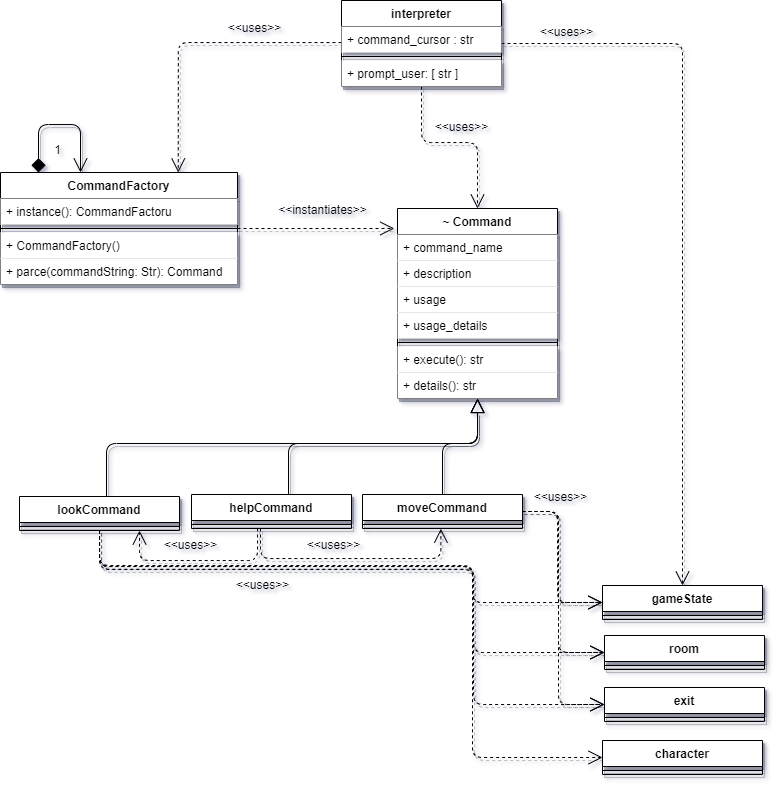

The diagram above was exported from draw.io. Its source (the exported page's mxGraphModel, read from the mxfile embedded in the PNG):
<mxGraphModel dx="802" dy="628" grid="0" gridSize="10" guides="1" tooltips="1" connect="1" arrows="1" fold="1" page="1" pageScale="1" pageWidth="850" pageHeight="1100" math="0" shadow="0">
  <root>
    <mxCell id="3MLmCpE1cTKeBxW22Yyq-0" />
    <mxCell id="3MLmCpE1cTKeBxW22Yyq-1" parent="3MLmCpE1cTKeBxW22Yyq-0" />
    <mxCell id="3MLmCpE1cTKeBxW22Yyq-10" style="edgeStyle=orthogonalEdgeStyle;orthogonalLoop=1;jettySize=auto;html=1;entryX=0.75;entryY=0;entryDx=0;entryDy=0;startArrow=none;startFill=0;endArrow=open;endFill=0;startSize=12;endSize=12;dashed=1;shadow=1;" edge="1" parent="3MLmCpE1cTKeBxW22Yyq-1" source="3MLmCpE1cTKeBxW22Yyq-2" target="3MLmCpE1cTKeBxW22Yyq-6">
      <mxGeometry relative="1" as="geometry">
        <Array as="points">
          <mxPoint x="248" y="197" />
        </Array>
      </mxGeometry>
    </mxCell>
    <mxCell id="3MLmCpE1cTKeBxW22Yyq-27" style="edgeStyle=orthogonalEdgeStyle;orthogonalLoop=1;jettySize=auto;html=1;entryX=0.5;entryY=0;entryDx=0;entryDy=0;dashed=1;startArrow=none;startFill=0;endArrow=open;endFill=0;startSize=12;endSize=12;shadow=1;" edge="1" parent="3MLmCpE1cTKeBxW22Yyq-1" source="3MLmCpE1cTKeBxW22Yyq-2" target="3MLmCpE1cTKeBxW22Yyq-17">
      <mxGeometry relative="1" as="geometry" />
    </mxCell>
    <mxCell id="3MLmCpE1cTKeBxW22Yyq-65" style="edgeStyle=orthogonalEdgeStyle;orthogonalLoop=1;jettySize=auto;html=1;shadow=1;dashed=1;startArrow=none;startFill=0;endArrow=open;endFill=0;startSize=12;endSize=12;" edge="1" parent="3MLmCpE1cTKeBxW22Yyq-1" source="3MLmCpE1cTKeBxW22Yyq-2" target="3MLmCpE1cTKeBxW22Yyq-46">
      <mxGeometry relative="1" as="geometry" />
    </mxCell>
    <mxCell id="3MLmCpE1cTKeBxW22Yyq-2" value="interpreter" style="swimlane;fontStyle=1;align=center;verticalAlign=top;childLayout=stackLayout;horizontal=1;startSize=26;horizontalStack=0;resizeParent=1;resizeParentMax=0;resizeLast=0;collapsible=1;marginBottom=0;shadow=1;strokeColor=default;fillColor=default;" vertex="1" parent="3MLmCpE1cTKeBxW22Yyq-1">
      <mxGeometry x="411" y="155" width="160" height="86" as="geometry" />
    </mxCell>
    <mxCell id="3MLmCpE1cTKeBxW22Yyq-3" value="+ command_cursor : str" style="text;strokeColor=none;fillColor=default;align=left;verticalAlign=top;spacingLeft=4;spacingRight=4;overflow=hidden;rotatable=0;points=[[0,0.5],[1,0.5]];portConstraint=eastwest;shadow=1;" vertex="1" parent="3MLmCpE1cTKeBxW22Yyq-2">
      <mxGeometry y="26" width="160" height="26" as="geometry" />
    </mxCell>
    <mxCell id="3MLmCpE1cTKeBxW22Yyq-4" value="" style="line;strokeWidth=1;fillColor=default;align=left;verticalAlign=middle;spacingTop=-1;spacingLeft=3;spacingRight=3;rotatable=0;labelPosition=right;points=[];portConstraint=eastwest;shadow=1;" vertex="1" parent="3MLmCpE1cTKeBxW22Yyq-2">
      <mxGeometry y="52" width="160" height="8" as="geometry" />
    </mxCell>
    <mxCell id="3MLmCpE1cTKeBxW22Yyq-5" value="+ prompt_user: [ str ]" style="text;strokeColor=none;fillColor=default;align=left;verticalAlign=top;spacingLeft=4;spacingRight=4;overflow=hidden;rotatable=0;points=[[0,0.5],[1,0.5]];portConstraint=eastwest;shadow=1;" vertex="1" parent="3MLmCpE1cTKeBxW22Yyq-2">
      <mxGeometry y="60" width="160" height="26" as="geometry" />
    </mxCell>
    <mxCell id="3MLmCpE1cTKeBxW22Yyq-25" style="edgeStyle=orthogonalEdgeStyle;orthogonalLoop=1;jettySize=auto;html=1;entryX=-0.02;entryY=-0.231;entryDx=0;entryDy=0;entryPerimeter=0;startArrow=none;startFill=0;endArrow=open;endFill=0;startSize=12;endSize=12;dashed=1;shadow=1;" edge="1" parent="3MLmCpE1cTKeBxW22Yyq-1" source="3MLmCpE1cTKeBxW22Yyq-6" target="3MLmCpE1cTKeBxW22Yyq-18">
      <mxGeometry relative="1" as="geometry" />
    </mxCell>
    <mxCell id="3MLmCpE1cTKeBxW22Yyq-6" value="CommandFactory" style="swimlane;fontStyle=1;align=center;verticalAlign=top;childLayout=stackLayout;horizontal=1;startSize=26;horizontalStack=0;resizeParent=1;resizeParentMax=0;resizeLast=0;collapsible=1;marginBottom=0;shadow=1;strokeColor=default;fillColor=default;" vertex="1" parent="3MLmCpE1cTKeBxW22Yyq-1">
      <mxGeometry x="70" y="327" width="237" height="112" as="geometry" />
    </mxCell>
    <mxCell id="3MLmCpE1cTKeBxW22Yyq-7" value="+ instance(): CommandFactoru" style="text;strokeColor=none;fillColor=default;align=left;verticalAlign=top;spacingLeft=4;spacingRight=4;overflow=hidden;rotatable=0;points=[[0,0.5],[1,0.5]];portConstraint=eastwest;shadow=1;" vertex="1" parent="3MLmCpE1cTKeBxW22Yyq-6">
      <mxGeometry y="26" width="237" height="26" as="geometry" />
    </mxCell>
    <mxCell id="3MLmCpE1cTKeBxW22Yyq-8" value="" style="line;strokeWidth=1;fillColor=default;align=left;verticalAlign=middle;spacingTop=-1;spacingLeft=3;spacingRight=3;rotatable=0;labelPosition=right;points=[];portConstraint=eastwest;shadow=1;" vertex="1" parent="3MLmCpE1cTKeBxW22Yyq-6">
      <mxGeometry y="52" width="237" height="8" as="geometry" />
    </mxCell>
    <mxCell id="3MLmCpE1cTKeBxW22Yyq-9" value="+ CommandFactory()" style="text;strokeColor=none;fillColor=default;align=left;verticalAlign=top;spacingLeft=4;spacingRight=4;overflow=hidden;rotatable=0;points=[[0,0.5],[1,0.5]];portConstraint=eastwest;shadow=1;" vertex="1" parent="3MLmCpE1cTKeBxW22Yyq-6">
      <mxGeometry y="60" width="237" height="26" as="geometry" />
    </mxCell>
    <mxCell id="3MLmCpE1cTKeBxW22Yyq-16" value="+ parce(commandString: Str): Command" style="text;strokeColor=none;fillColor=default;align=left;verticalAlign=top;spacingLeft=4;spacingRight=4;overflow=hidden;rotatable=0;points=[[0,0.5],[1,0.5]];portConstraint=eastwest;shadow=1;" vertex="1" parent="3MLmCpE1cTKeBxW22Yyq-6">
      <mxGeometry y="86" width="237" height="26" as="geometry" />
    </mxCell>
    <mxCell id="3MLmCpE1cTKeBxW22Yyq-11" value="&amp;lt;&amp;lt;uses&amp;gt;&amp;gt;" style="text;html=1;align=center;verticalAlign=middle;resizable=0;points=[];autosize=1;strokeColor=none;fillColor=none;shadow=1;" vertex="1" parent="3MLmCpE1cTKeBxW22Yyq-1">
      <mxGeometry x="292" y="174" width="64" height="18" as="geometry" />
    </mxCell>
    <mxCell id="3MLmCpE1cTKeBxW22Yyq-14" style="edgeStyle=orthogonalEdgeStyle;orthogonalLoop=1;jettySize=auto;html=1;startArrow=open;startFill=0;endArrow=diamond;endFill=1;startSize=12;endSize=12;shadow=1;" edge="1" parent="3MLmCpE1cTKeBxW22Yyq-1" source="3MLmCpE1cTKeBxW22Yyq-6">
      <mxGeometry relative="1" as="geometry">
        <mxPoint x="108" y="327" as="targetPoint" />
        <Array as="points">
          <mxPoint x="150" y="279" />
          <mxPoint x="108" y="279" />
        </Array>
      </mxGeometry>
    </mxCell>
    <mxCell id="3MLmCpE1cTKeBxW22Yyq-15" value="1" style="text;html=1;align=center;verticalAlign=middle;resizable=0;points=[];autosize=1;strokeColor=none;fillColor=none;shadow=1;" vertex="1" parent="3MLmCpE1cTKeBxW22Yyq-1">
      <mxGeometry x="118" y="296" width="17" height="18" as="geometry" />
    </mxCell>
    <mxCell id="3MLmCpE1cTKeBxW22Yyq-17" value="~ Command" style="swimlane;fontStyle=1;align=center;verticalAlign=top;childLayout=stackLayout;horizontal=1;startSize=26;horizontalStack=0;resizeParent=1;resizeParentMax=0;resizeLast=0;collapsible=1;marginBottom=0;shadow=1;strokeColor=default;fillColor=default;" vertex="1" parent="3MLmCpE1cTKeBxW22Yyq-1">
      <mxGeometry x="467" y="363" width="160" height="190" as="geometry" />
    </mxCell>
    <mxCell id="3MLmCpE1cTKeBxW22Yyq-18" value="+ command_name" style="text;strokeColor=none;fillColor=default;align=left;verticalAlign=top;spacingLeft=4;spacingRight=4;overflow=hidden;rotatable=0;points=[[0,0.5],[1,0.5]];portConstraint=eastwest;shadow=1;" vertex="1" parent="3MLmCpE1cTKeBxW22Yyq-17">
      <mxGeometry y="26" width="160" height="26" as="geometry" />
    </mxCell>
    <mxCell id="3MLmCpE1cTKeBxW22Yyq-21" value="+ description" style="text;strokeColor=none;fillColor=default;align=left;verticalAlign=top;spacingLeft=4;spacingRight=4;overflow=hidden;rotatable=0;points=[[0,0.5],[1,0.5]];portConstraint=eastwest;shadow=1;" vertex="1" parent="3MLmCpE1cTKeBxW22Yyq-17">
      <mxGeometry y="52" width="160" height="26" as="geometry" />
    </mxCell>
    <mxCell id="3MLmCpE1cTKeBxW22Yyq-22" value="+ usage" style="text;strokeColor=none;fillColor=default;align=left;verticalAlign=top;spacingLeft=4;spacingRight=4;overflow=hidden;rotatable=0;points=[[0,0.5],[1,0.5]];portConstraint=eastwest;shadow=1;" vertex="1" parent="3MLmCpE1cTKeBxW22Yyq-17">
      <mxGeometry y="78" width="160" height="26" as="geometry" />
    </mxCell>
    <mxCell id="3MLmCpE1cTKeBxW22Yyq-23" value="+ usage_details" style="text;strokeColor=none;fillColor=default;align=left;verticalAlign=top;spacingLeft=4;spacingRight=4;overflow=hidden;rotatable=0;points=[[0,0.5],[1,0.5]];portConstraint=eastwest;shadow=1;" vertex="1" parent="3MLmCpE1cTKeBxW22Yyq-17">
      <mxGeometry y="104" width="160" height="26" as="geometry" />
    </mxCell>
    <mxCell id="3MLmCpE1cTKeBxW22Yyq-19" value="" style="line;strokeWidth=1;fillColor=default;align=left;verticalAlign=middle;spacingTop=-1;spacingLeft=3;spacingRight=3;rotatable=0;labelPosition=right;points=[];portConstraint=eastwest;shadow=1;" vertex="1" parent="3MLmCpE1cTKeBxW22Yyq-17">
      <mxGeometry y="130" width="160" height="8" as="geometry" />
    </mxCell>
    <mxCell id="3MLmCpE1cTKeBxW22Yyq-20" value="+ execute(): str" style="text;strokeColor=none;fillColor=default;align=left;verticalAlign=top;spacingLeft=4;spacingRight=4;overflow=hidden;rotatable=0;points=[[0,0.5],[1,0.5]];portConstraint=eastwest;shadow=1;" vertex="1" parent="3MLmCpE1cTKeBxW22Yyq-17">
      <mxGeometry y="138" width="160" height="26" as="geometry" />
    </mxCell>
    <mxCell id="3MLmCpE1cTKeBxW22Yyq-24" value="+ details(): str" style="text;strokeColor=none;fillColor=default;align=left;verticalAlign=top;spacingLeft=4;spacingRight=4;overflow=hidden;rotatable=0;points=[[0,0.5],[1,0.5]];portConstraint=eastwest;shadow=1;" vertex="1" parent="3MLmCpE1cTKeBxW22Yyq-17">
      <mxGeometry y="164" width="160" height="26" as="geometry" />
    </mxCell>
    <mxCell id="3MLmCpE1cTKeBxW22Yyq-26" value="&amp;lt;&amp;lt;instantiates&amp;gt;&amp;gt;" style="text;html=1;align=center;verticalAlign=middle;resizable=0;points=[];autosize=1;strokeColor=none;fillColor=none;shadow=1;" vertex="1" parent="3MLmCpE1cTKeBxW22Yyq-1">
      <mxGeometry x="342" y="356" width="99" height="18" as="geometry" />
    </mxCell>
    <mxCell id="3MLmCpE1cTKeBxW22Yyq-28" value="&amp;lt;&amp;lt;uses&amp;gt;&amp;gt;" style="text;html=1;align=center;verticalAlign=middle;resizable=0;points=[];autosize=1;strokeColor=none;fillColor=none;shadow=1;" vertex="1" parent="3MLmCpE1cTKeBxW22Yyq-1">
      <mxGeometry x="499" y="273" width="64" height="18" as="geometry" />
    </mxCell>
    <mxCell id="3MLmCpE1cTKeBxW22Yyq-41" style="edgeStyle=orthogonalEdgeStyle;orthogonalLoop=1;jettySize=auto;html=1;startArrow=none;startFill=0;endArrow=block;endFill=0;startSize=12;endSize=12;shadow=1;" edge="1" parent="3MLmCpE1cTKeBxW22Yyq-1" source="3MLmCpE1cTKeBxW22Yyq-29" target="3MLmCpE1cTKeBxW22Yyq-17">
      <mxGeometry relative="1" as="geometry">
        <Array as="points">
          <mxPoint x="358" y="598" />
          <mxPoint x="547" y="598" />
        </Array>
      </mxGeometry>
    </mxCell>
    <mxCell id="3MLmCpE1cTKeBxW22Yyq-59" style="edgeStyle=orthogonalEdgeStyle;orthogonalLoop=1;jettySize=auto;html=1;entryX=0.75;entryY=1;entryDx=0;entryDy=0;shadow=1;dashed=1;startArrow=none;startFill=0;endArrow=open;endFill=0;startSize=12;endSize=12;" edge="1" parent="3MLmCpE1cTKeBxW22Yyq-1" source="3MLmCpE1cTKeBxW22Yyq-29" target="3MLmCpE1cTKeBxW22Yyq-37">
      <mxGeometry relative="1" as="geometry">
        <Array as="points">
          <mxPoint x="327" y="715" />
          <mxPoint x="209" y="715" />
        </Array>
      </mxGeometry>
    </mxCell>
    <mxCell id="3MLmCpE1cTKeBxW22Yyq-60" style="edgeStyle=orthogonalEdgeStyle;orthogonalLoop=1;jettySize=auto;html=1;entryX=0.49;entryY=1.025;entryDx=0;entryDy=0;entryPerimeter=0;shadow=1;dashed=1;startArrow=none;startFill=0;endArrow=open;endFill=0;startSize=12;endSize=12;" edge="1" parent="3MLmCpE1cTKeBxW22Yyq-1" source="3MLmCpE1cTKeBxW22Yyq-29" target="3MLmCpE1cTKeBxW22Yyq-40">
      <mxGeometry relative="1" as="geometry">
        <Array as="points">
          <mxPoint x="330" y="713" />
          <mxPoint x="510" y="713" />
        </Array>
      </mxGeometry>
    </mxCell>
    <mxCell id="3MLmCpE1cTKeBxW22Yyq-29" value="helpCommand" style="swimlane;fontStyle=1;align=center;verticalAlign=top;childLayout=stackLayout;horizontal=1;startSize=26;horizontalStack=0;resizeParent=1;resizeParentMax=0;resizeLast=0;collapsible=1;marginBottom=0;shadow=1;strokeColor=default;fillColor=default;" vertex="1" parent="3MLmCpE1cTKeBxW22Yyq-1">
      <mxGeometry x="261" y="649" width="160" height="34" as="geometry" />
    </mxCell>
    <mxCell id="3MLmCpE1cTKeBxW22Yyq-34" value="" style="line;strokeWidth=1;fillColor=none;align=left;verticalAlign=middle;spacingTop=-1;spacingLeft=3;spacingRight=3;rotatable=0;labelPosition=right;points=[];portConstraint=eastwest;shadow=1;" vertex="1" parent="3MLmCpE1cTKeBxW22Yyq-29">
      <mxGeometry y="26" width="160" height="8" as="geometry" />
    </mxCell>
    <mxCell id="3MLmCpE1cTKeBxW22Yyq-42" style="edgeStyle=orthogonalEdgeStyle;orthogonalLoop=1;jettySize=auto;html=1;startArrow=none;startFill=0;endArrow=block;endFill=0;startSize=12;endSize=12;shadow=1;" edge="1" parent="3MLmCpE1cTKeBxW22Yyq-1" source="3MLmCpE1cTKeBxW22Yyq-37" target="3MLmCpE1cTKeBxW22Yyq-17">
      <mxGeometry relative="1" as="geometry">
        <Array as="points">
          <mxPoint x="176" y="598" />
          <mxPoint x="547" y="598" />
        </Array>
      </mxGeometry>
    </mxCell>
    <mxCell id="3MLmCpE1cTKeBxW22Yyq-55" style="edgeStyle=orthogonalEdgeStyle;orthogonalLoop=1;jettySize=auto;html=1;entryX=0;entryY=0.5;entryDx=0;entryDy=0;shadow=1;startArrow=none;startFill=0;endArrow=open;endFill=0;startSize=12;endSize=12;dashed=1;" edge="1" parent="3MLmCpE1cTKeBxW22Yyq-1" source="3MLmCpE1cTKeBxW22Yyq-37" target="3MLmCpE1cTKeBxW22Yyq-50">
      <mxGeometry relative="1" as="geometry">
        <Array as="points">
          <mxPoint x="169" y="720" />
          <mxPoint x="542" y="720" />
          <mxPoint x="542" y="912" />
        </Array>
      </mxGeometry>
    </mxCell>
    <mxCell id="3MLmCpE1cTKeBxW22Yyq-56" style="edgeStyle=orthogonalEdgeStyle;orthogonalLoop=1;jettySize=auto;html=1;entryX=0;entryY=0.5;entryDx=0;entryDy=0;shadow=1;startArrow=none;startFill=0;endArrow=open;endFill=0;startSize=12;endSize=12;dashed=1;" edge="1" parent="3MLmCpE1cTKeBxW22Yyq-1" source="3MLmCpE1cTKeBxW22Yyq-37" target="3MLmCpE1cTKeBxW22Yyq-46">
      <mxGeometry relative="1" as="geometry">
        <Array as="points">
          <mxPoint x="169" y="721" />
          <mxPoint x="542" y="721" />
          <mxPoint x="542" y="757" />
        </Array>
      </mxGeometry>
    </mxCell>
    <mxCell id="3MLmCpE1cTKeBxW22Yyq-57" style="edgeStyle=orthogonalEdgeStyle;orthogonalLoop=1;jettySize=auto;html=1;entryX=0;entryY=0.5;entryDx=0;entryDy=0;shadow=1;startArrow=none;startFill=0;endArrow=open;endFill=0;startSize=12;endSize=12;dashed=1;" edge="1" parent="3MLmCpE1cTKeBxW22Yyq-1" source="3MLmCpE1cTKeBxW22Yyq-37" target="3MLmCpE1cTKeBxW22Yyq-44">
      <mxGeometry relative="1" as="geometry">
        <Array as="points">
          <mxPoint x="169" y="721" />
          <mxPoint x="543" y="721" />
          <mxPoint x="543" y="807" />
        </Array>
      </mxGeometry>
    </mxCell>
    <mxCell id="3MLmCpE1cTKeBxW22Yyq-58" style="edgeStyle=orthogonalEdgeStyle;orthogonalLoop=1;jettySize=auto;html=1;entryX=0;entryY=0.5;entryDx=0;entryDy=0;shadow=1;startArrow=none;startFill=0;endArrow=open;endFill=0;startSize=12;endSize=12;dashed=1;" edge="1" parent="3MLmCpE1cTKeBxW22Yyq-1" source="3MLmCpE1cTKeBxW22Yyq-37" target="3MLmCpE1cTKeBxW22Yyq-48">
      <mxGeometry relative="1" as="geometry">
        <Array as="points">
          <mxPoint x="169" y="724" />
          <mxPoint x="543" y="724" />
          <mxPoint x="543" y="859" />
        </Array>
      </mxGeometry>
    </mxCell>
    <mxCell id="3MLmCpE1cTKeBxW22Yyq-37" value="lookCommand" style="swimlane;fontStyle=1;align=center;verticalAlign=top;childLayout=stackLayout;horizontal=1;startSize=26;horizontalStack=0;resizeParent=1;resizeParentMax=0;resizeLast=0;collapsible=1;marginBottom=0;shadow=1;strokeColor=default;fillColor=default;" vertex="1" parent="3MLmCpE1cTKeBxW22Yyq-1">
      <mxGeometry x="89" y="651" width="160" height="34" as="geometry" />
    </mxCell>
    <mxCell id="3MLmCpE1cTKeBxW22Yyq-38" value="" style="line;strokeWidth=1;fillColor=none;align=left;verticalAlign=middle;spacingTop=-1;spacingLeft=3;spacingRight=3;rotatable=0;labelPosition=right;points=[];portConstraint=eastwest;shadow=1;" vertex="1" parent="3MLmCpE1cTKeBxW22Yyq-37">
      <mxGeometry y="26" width="160" height="8" as="geometry" />
    </mxCell>
    <mxCell id="3MLmCpE1cTKeBxW22Yyq-43" style="edgeStyle=orthogonalEdgeStyle;orthogonalLoop=1;jettySize=auto;html=1;startArrow=none;startFill=0;endArrow=block;endFill=0;startSize=12;endSize=12;shadow=1;" edge="1" parent="3MLmCpE1cTKeBxW22Yyq-1" source="3MLmCpE1cTKeBxW22Yyq-39" target="3MLmCpE1cTKeBxW22Yyq-17">
      <mxGeometry relative="1" as="geometry">
        <Array as="points">
          <mxPoint x="512" y="598" />
          <mxPoint x="547" y="598" />
        </Array>
      </mxGeometry>
    </mxCell>
    <mxCell id="3MLmCpE1cTKeBxW22Yyq-52" style="edgeStyle=orthogonalEdgeStyle;orthogonalLoop=1;jettySize=auto;html=1;entryX=0;entryY=0.5;entryDx=0;entryDy=0;shadow=1;startArrow=none;startFill=0;endArrow=open;endFill=0;startSize=12;endSize=12;dashed=1;" edge="1" parent="3MLmCpE1cTKeBxW22Yyq-1" source="3MLmCpE1cTKeBxW22Yyq-39" target="3MLmCpE1cTKeBxW22Yyq-46">
      <mxGeometry relative="1" as="geometry" />
    </mxCell>
    <mxCell id="3MLmCpE1cTKeBxW22Yyq-53" style="edgeStyle=orthogonalEdgeStyle;orthogonalLoop=1;jettySize=auto;html=1;entryX=0;entryY=0.5;entryDx=0;entryDy=0;shadow=1;startArrow=none;startFill=0;endArrow=open;endFill=0;startSize=12;endSize=12;dashed=1;" edge="1" parent="3MLmCpE1cTKeBxW22Yyq-1" source="3MLmCpE1cTKeBxW22Yyq-39" target="3MLmCpE1cTKeBxW22Yyq-44">
      <mxGeometry relative="1" as="geometry" />
    </mxCell>
    <mxCell id="3MLmCpE1cTKeBxW22Yyq-54" style="edgeStyle=orthogonalEdgeStyle;orthogonalLoop=1;jettySize=auto;html=1;entryX=0;entryY=0.5;entryDx=0;entryDy=0;shadow=1;startArrow=none;startFill=0;endArrow=open;endFill=0;startSize=12;endSize=12;dashed=1;" edge="1" parent="3MLmCpE1cTKeBxW22Yyq-1" source="3MLmCpE1cTKeBxW22Yyq-39" target="3MLmCpE1cTKeBxW22Yyq-48">
      <mxGeometry relative="1" as="geometry" />
    </mxCell>
    <mxCell id="3MLmCpE1cTKeBxW22Yyq-39" value="moveCommand" style="swimlane;fontStyle=1;align=center;verticalAlign=top;childLayout=stackLayout;horizontal=1;startSize=26;horizontalStack=0;resizeParent=1;resizeParentMax=0;resizeLast=0;collapsible=1;marginBottom=0;shadow=1;strokeColor=default;fillColor=default;" vertex="1" parent="3MLmCpE1cTKeBxW22Yyq-1">
      <mxGeometry x="432" y="649" width="160" height="34" as="geometry" />
    </mxCell>
    <mxCell id="3MLmCpE1cTKeBxW22Yyq-40" value="" style="line;strokeWidth=1;fillColor=none;align=left;verticalAlign=middle;spacingTop=-1;spacingLeft=3;spacingRight=3;rotatable=0;labelPosition=right;points=[];portConstraint=eastwest;shadow=1;" vertex="1" parent="3MLmCpE1cTKeBxW22Yyq-39">
      <mxGeometry y="26" width="160" height="8" as="geometry" />
    </mxCell>
    <mxCell id="3MLmCpE1cTKeBxW22Yyq-44" value="room" style="swimlane;fontStyle=1;align=center;verticalAlign=top;childLayout=stackLayout;horizontal=1;startSize=26;horizontalStack=0;resizeParent=1;resizeParentMax=0;resizeLast=0;collapsible=1;marginBottom=0;shadow=1;strokeColor=default;fillColor=default;" vertex="1" parent="3MLmCpE1cTKeBxW22Yyq-1">
      <mxGeometry x="674" y="790" width="160" height="34" as="geometry" />
    </mxCell>
    <mxCell id="3MLmCpE1cTKeBxW22Yyq-45" value="" style="line;strokeWidth=1;fillColor=none;align=left;verticalAlign=middle;spacingTop=-1;spacingLeft=3;spacingRight=3;rotatable=0;labelPosition=right;points=[];portConstraint=eastwest;shadow=1;" vertex="1" parent="3MLmCpE1cTKeBxW22Yyq-44">
      <mxGeometry y="26" width="160" height="8" as="geometry" />
    </mxCell>
    <mxCell id="3MLmCpE1cTKeBxW22Yyq-46" value="gameState" style="swimlane;fontStyle=1;align=center;verticalAlign=top;childLayout=stackLayout;horizontal=1;startSize=26;horizontalStack=0;resizeParent=1;resizeParentMax=0;resizeLast=0;collapsible=1;marginBottom=0;shadow=1;strokeColor=default;fillColor=default;" vertex="1" parent="3MLmCpE1cTKeBxW22Yyq-1">
      <mxGeometry x="672" y="740" width="160" height="34" as="geometry" />
    </mxCell>
    <mxCell id="3MLmCpE1cTKeBxW22Yyq-47" value="" style="line;strokeWidth=1;fillColor=none;align=left;verticalAlign=middle;spacingTop=-1;spacingLeft=3;spacingRight=3;rotatable=0;labelPosition=right;points=[];portConstraint=eastwest;shadow=1;" vertex="1" parent="3MLmCpE1cTKeBxW22Yyq-46">
      <mxGeometry y="26" width="160" height="8" as="geometry" />
    </mxCell>
    <mxCell id="3MLmCpE1cTKeBxW22Yyq-48" value="exit" style="swimlane;fontStyle=1;align=center;verticalAlign=top;childLayout=stackLayout;horizontal=1;startSize=26;horizontalStack=0;resizeParent=1;resizeParentMax=0;resizeLast=0;collapsible=1;marginBottom=0;shadow=1;strokeColor=default;fillColor=default;" vertex="1" parent="3MLmCpE1cTKeBxW22Yyq-1">
      <mxGeometry x="674" y="842" width="160" height="34" as="geometry" />
    </mxCell>
    <mxCell id="3MLmCpE1cTKeBxW22Yyq-49" value="" style="line;strokeWidth=1;fillColor=none;align=left;verticalAlign=middle;spacingTop=-1;spacingLeft=3;spacingRight=3;rotatable=0;labelPosition=right;points=[];portConstraint=eastwest;shadow=1;" vertex="1" parent="3MLmCpE1cTKeBxW22Yyq-48">
      <mxGeometry y="26" width="160" height="8" as="geometry" />
    </mxCell>
    <mxCell id="3MLmCpE1cTKeBxW22Yyq-50" value="character" style="swimlane;fontStyle=1;align=center;verticalAlign=top;childLayout=stackLayout;horizontal=1;startSize=26;horizontalStack=0;resizeParent=1;resizeParentMax=0;resizeLast=0;collapsible=1;marginBottom=0;shadow=1;strokeColor=default;fillColor=default;" vertex="1" parent="3MLmCpE1cTKeBxW22Yyq-1">
      <mxGeometry x="672" y="895" width="160" height="34" as="geometry" />
    </mxCell>
    <mxCell id="3MLmCpE1cTKeBxW22Yyq-51" value="" style="line;strokeWidth=1;fillColor=none;align=left;verticalAlign=middle;spacingTop=-1;spacingLeft=3;spacingRight=3;rotatable=0;labelPosition=right;points=[];portConstraint=eastwest;shadow=1;" vertex="1" parent="3MLmCpE1cTKeBxW22Yyq-50">
      <mxGeometry y="26" width="160" height="8" as="geometry" />
    </mxCell>
    <mxCell id="3MLmCpE1cTKeBxW22Yyq-61" value="&amp;lt;&amp;lt;uses&amp;gt;&amp;gt;" style="text;html=1;align=center;verticalAlign=middle;resizable=0;points=[];autosize=1;strokeColor=none;fillColor=none;" vertex="1" parent="3MLmCpE1cTKeBxW22Yyq-1">
      <mxGeometry x="228" y="691" width="64" height="18" as="geometry" />
    </mxCell>
    <mxCell id="3MLmCpE1cTKeBxW22Yyq-62" value="&amp;lt;&amp;lt;uses&amp;gt;&amp;gt;" style="text;html=1;align=center;verticalAlign=middle;resizable=0;points=[];autosize=1;strokeColor=none;fillColor=none;" vertex="1" parent="3MLmCpE1cTKeBxW22Yyq-1">
      <mxGeometry x="371" y="691" width="64" height="18" as="geometry" />
    </mxCell>
    <mxCell id="3MLmCpE1cTKeBxW22Yyq-63" value="&amp;lt;&amp;lt;uses&amp;gt;&amp;gt;" style="text;html=1;align=center;verticalAlign=middle;resizable=0;points=[];autosize=1;strokeColor=none;fillColor=none;" vertex="1" parent="3MLmCpE1cTKeBxW22Yyq-1">
      <mxGeometry x="300" y="731" width="64" height="18" as="geometry" />
    </mxCell>
    <mxCell id="3MLmCpE1cTKeBxW22Yyq-64" value="&amp;lt;&amp;lt;uses&amp;gt;&amp;gt;" style="text;html=1;align=center;verticalAlign=middle;resizable=0;points=[];autosize=1;strokeColor=none;fillColor=none;" vertex="1" parent="3MLmCpE1cTKeBxW22Yyq-1">
      <mxGeometry x="598" y="643" width="64" height="18" as="geometry" />
    </mxCell>
    <mxCell id="3MLmCpE1cTKeBxW22Yyq-66" value="&amp;lt;&amp;lt;uses&amp;gt;&amp;gt;" style="text;html=1;align=center;verticalAlign=middle;resizable=0;points=[];autosize=1;strokeColor=none;fillColor=none;" vertex="1" parent="3MLmCpE1cTKeBxW22Yyq-1">
      <mxGeometry x="604" y="178" width="64" height="18" as="geometry" />
    </mxCell>
  </root>
</mxGraphModel>